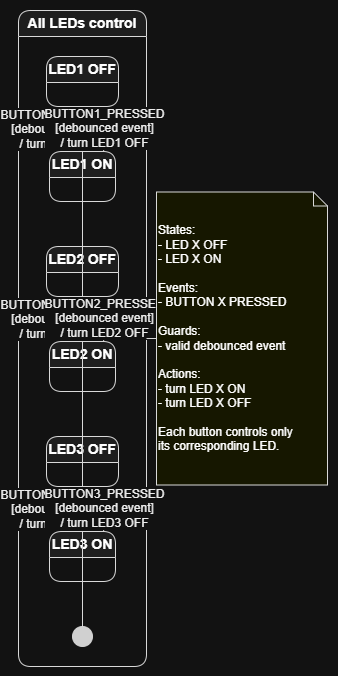

The diagram above was exported from draw.io. Its source (the exported page's mxGraphModel, read from the mxfile embedded in the PNG):
<mxGraphModel dx="1030" dy="527" grid="1" gridSize="10" guides="1" tooltips="1" connect="1" arrows="1" fold="1" page="1" pageScale="1" pageWidth="850" pageHeight="1100" math="0" shadow="0">
  <root>
    <mxCell id="0" />
    <mxCell id="1" parent="0" />
    <UserObject label="" plantUmlData="{&#10;  &quot;data&quot;: &quot;@startuml\ntitle OLED1 Button and LED State Machine\n\nhide empty description\n\nstate \&quot;All LEDs control\&quot; as SYSTEM {\n\n    state \&quot;LED1 OFF\&quot; as LED1_OFF\n    state \&quot;LED1 ON\&quot; as LED1_ON\n\n    state \&quot;LED2 OFF\&quot; as LED2_OFF\n    state \&quot;LED2 ON\&quot; as LED2_ON\n\n    state \&quot;LED3 OFF\&quot; as LED3_OFF\n    state \&quot;LED3 ON\&quot; as LED3_ON\n\n    [*] --&gt; LED1_OFF\n    [*] --&gt; LED2_OFF\n    [*] --&gt; LED3_OFF\n\n    LED1_OFF --&gt; LED1_ON : BUTTON1_PRESSED\\n[debounced event]\\n/ turn LED1 ON\n    LED1_ON --&gt; LED1_OFF : BUTTON1_PRESSED\\n[debounced event]\\n/ turn LED1 OFF\n\n    LED2_OFF --&gt; LED2_ON : BUTTON2_PRESSED\\n[debounced event]\\n/ turn LED2 ON\n    LED2_ON --&gt; LED2_OFF : BUTTON2_PRESSED\\n[debounced event]\\n/ turn LED2 OFF\n\n    LED3_OFF --&gt; LED3_ON : BUTTON3_PRESSED\\n[debounced event]\\n/ turn LED3 ON\n    LED3_ON --&gt; LED3_OFF : BUTTON3_PRESSED\\n[debounced event]\\n/ turn LED3 OFF\n}\n\nnote right of SYSTEM\nStates:\n- LED X OFF\n- LED X ON\n\nEvents:\n- BUTTON X PRESSED\n\nGuards:\n- valid debounced event\n\nActions:\n- turn LED X ON\n- turn LED X OFF\n\nEach button controls only\nits corresponding LED.\nend note\n\n@enduml&quot;,&#10;  &quot;config&quot;: null&#10;}" id="wplX8ImRZUjp-FYd-W3Q-1">
      <mxCell connectable="0" parent="1" style="group;transparentBounds=1;editIcon=1;lockedGroup=0;groupPadding=10;" vertex="1">
        <mxGeometry as="geometry" />
      </mxCell>
    </UserObject>
    <UserObject label="All LEDs control" plantUmlId="s_0" plantUmlBaseStyle="swimlane;collapsible=0;startSize=26;fillColor=#F1F1F1;swimlaneFillColor=#FFFFFF;strokeColor=#181818;rounded=1;absoluteArcSize=1;arcSize=25;whiteSpace=wrap;align=center;html=1;fontSize=14;" plantUmlBaseValue="All LEDs control" id="wplX8ImRZUjp-FYd-W3Q-2">
      <mxCell parent="wplX8ImRZUjp-FYd-W3Q-1" style="swimlane;collapsible=0;startSize=26;fillColor=#F1F1F1;swimlaneFillColor=#FFFFFF;strokeColor=#181818;rounded=1;absoluteArcSize=1;arcSize=25;whiteSpace=wrap;align=center;html=1;fontSize=14;" vertex="1">
        <mxGeometry height="656" width="128" x="280" y="100" as="geometry" />
      </mxCell>
    </UserObject>
    <UserObject label="LED1 OFF" plantUmlId="sc_1" plantUmlBaseStyle="swimlane;collapsible=0;startSize=26;whiteSpace=wrap;align=center;html=1;fontSize=14;rounded=1;absoluteArcSize=1;arcSize=25;fillColor=#F1F1F1;strokeColor=#181818;" plantUmlBaseValue="LED1 OFF" id="wplX8ImRZUjp-FYd-W3Q-3">
      <mxCell parent="wplX8ImRZUjp-FYd-W3Q-2" style="swimlane;collapsible=0;startSize=26;whiteSpace=wrap;align=center;html=1;fontSize=14;rounded=1;absoluteArcSize=1;arcSize=25;fillColor=#F1F1F1;strokeColor=#181818;" vertex="1">
        <mxGeometry height="50" width="72" x="28" y="46" as="geometry" />
      </mxCell>
    </UserObject>
    <UserObject label="LED1 ON" plantUmlId="sc_2" plantUmlBaseStyle="swimlane;collapsible=0;startSize=26;whiteSpace=wrap;align=center;html=1;fontSize=14;rounded=1;absoluteArcSize=1;arcSize=25;fillColor=#F1F1F1;strokeColor=#181818;" plantUmlBaseValue="LED1 ON" id="wplX8ImRZUjp-FYd-W3Q-4">
      <mxCell parent="wplX8ImRZUjp-FYd-W3Q-2" style="swimlane;collapsible=0;startSize=26;whiteSpace=wrap;align=center;html=1;fontSize=14;rounded=1;absoluteArcSize=1;arcSize=25;fillColor=#F1F1F1;strokeColor=#181818;" vertex="1">
        <mxGeometry height="50" width="66" x="31" y="141" as="geometry" />
      </mxCell>
    </UserObject>
    <UserObject label="LED2 OFF" plantUmlId="sc_3" plantUmlBaseStyle="swimlane;collapsible=0;startSize=26;whiteSpace=wrap;align=center;html=1;fontSize=14;rounded=1;absoluteArcSize=1;arcSize=25;fillColor=#F1F1F1;strokeColor=#181818;" plantUmlBaseValue="LED2 OFF" id="wplX8ImRZUjp-FYd-W3Q-5">
      <mxCell parent="wplX8ImRZUjp-FYd-W3Q-2" style="swimlane;collapsible=0;startSize=26;whiteSpace=wrap;align=center;html=1;fontSize=14;rounded=1;absoluteArcSize=1;arcSize=25;fillColor=#F1F1F1;strokeColor=#181818;" vertex="1">
        <mxGeometry height="50" width="72" x="28" y="236" as="geometry" />
      </mxCell>
    </UserObject>
    <UserObject label="LED2 ON" plantUmlId="sc_4" plantUmlBaseStyle="swimlane;collapsible=0;startSize=26;whiteSpace=wrap;align=center;html=1;fontSize=14;rounded=1;absoluteArcSize=1;arcSize=25;fillColor=#F1F1F1;strokeColor=#181818;" plantUmlBaseValue="LED2 ON" id="wplX8ImRZUjp-FYd-W3Q-6">
      <mxCell parent="wplX8ImRZUjp-FYd-W3Q-2" style="swimlane;collapsible=0;startSize=26;whiteSpace=wrap;align=center;html=1;fontSize=14;rounded=1;absoluteArcSize=1;arcSize=25;fillColor=#F1F1F1;strokeColor=#181818;" vertex="1">
        <mxGeometry height="50" width="66" x="31" y="331" as="geometry" />
      </mxCell>
    </UserObject>
    <UserObject label="LED3 OFF" plantUmlId="sc_5" plantUmlBaseStyle="swimlane;collapsible=0;startSize=26;whiteSpace=wrap;align=center;html=1;fontSize=14;rounded=1;absoluteArcSize=1;arcSize=25;fillColor=#F1F1F1;strokeColor=#181818;" plantUmlBaseValue="LED3 OFF" id="wplX8ImRZUjp-FYd-W3Q-7">
      <mxCell parent="wplX8ImRZUjp-FYd-W3Q-2" style="swimlane;collapsible=0;startSize=26;whiteSpace=wrap;align=center;html=1;fontSize=14;rounded=1;absoluteArcSize=1;arcSize=25;fillColor=#F1F1F1;strokeColor=#181818;" vertex="1">
        <mxGeometry height="50" width="72" x="28" y="426" as="geometry" />
      </mxCell>
    </UserObject>
    <UserObject label="LED3 ON" plantUmlId="sc_6" plantUmlBaseStyle="swimlane;collapsible=0;startSize=26;whiteSpace=wrap;align=center;html=1;fontSize=14;rounded=1;absoluteArcSize=1;arcSize=25;fillColor=#F1F1F1;strokeColor=#181818;" plantUmlBaseValue="LED3 ON" id="wplX8ImRZUjp-FYd-W3Q-8">
      <mxCell parent="wplX8ImRZUjp-FYd-W3Q-2" style="swimlane;collapsible=0;startSize=26;whiteSpace=wrap;align=center;html=1;fontSize=14;rounded=1;absoluteArcSize=1;arcSize=25;fillColor=#F1F1F1;strokeColor=#181818;" vertex="1">
        <mxGeometry height="50" width="66" x="31" y="521" as="geometry" />
      </mxCell>
    </UserObject>
    <UserObject label="" plantUmlId="sc_7" plantUmlBaseStyle="ellipse;fillColor=#222222;strokeColor=#222222;" plantUmlBaseValue="" id="wplX8ImRZUjp-FYd-W3Q-9">
      <mxCell parent="wplX8ImRZUjp-FYd-W3Q-2" style="ellipse;fillColor=#222222;strokeColor=#222222;" vertex="1">
        <mxGeometry height="20" width="20" x="54" y="616" as="geometry" />
      </mxCell>
    </UserObject>
    <UserObject label="" plantUmlId="t_8" plantUmlBaseStyle="endArrow=block;endFill=1;strokeColor=#181818;fontColor=#000000;fontSize=12;html=1;rounded=0;labelBackgroundColor=#FFFFFF;" plantUmlBaseValue="" id="wplX8ImRZUjp-FYd-W3Q-10">
      <mxCell edge="1" parent="wplX8ImRZUjp-FYd-W3Q-2" source="wplX8ImRZUjp-FYd-W3Q-9" style="endArrow=block;endFill=1;strokeColor=#181818;fontColor=#000000;fontSize=12;html=1;rounded=0;labelBackgroundColor=#FFFFFF;" target="wplX8ImRZUjp-FYd-W3Q-3">
        <mxGeometry relative="1" as="geometry" />
      </mxCell>
    </UserObject>
    <UserObject label="BUTTON1_PRESSED&#10;[debounced event]&#10;/ turn LED1 ON" plantUmlId="t_11" plantUmlBaseStyle="endArrow=block;endFill=1;strokeColor=#181818;fontColor=#000000;fontSize=12;html=1;rounded=0;labelBackgroundColor=#FFFFFF;exitX=0.18;exitY=1;exitDx=0;exitDy=0;entryX=0.18;entryY=0;entryDx=0;entryDy=0;" plantUmlBaseValue="BUTTON1_PRESSED&#10;[debounced event]&#10;/ turn LED1 ON" id="wplX8ImRZUjp-FYd-W3Q-13">
      <mxCell edge="1" parent="wplX8ImRZUjp-FYd-W3Q-2" source="wplX8ImRZUjp-FYd-W3Q-3" style="endArrow=block;endFill=1;strokeColor=#181818;fontColor=#000000;fontSize=12;html=1;rounded=0;labelBackgroundColor=#FFFFFF;exitX=0.18;exitY=1;exitDx=0;exitDy=0;entryX=0.18;entryY=0;entryDx=0;entryDy=0;" target="wplX8ImRZUjp-FYd-W3Q-4">
        <mxGeometry relative="1" as="geometry" />
      </mxCell>
    </UserObject>
    <UserObject label="BUTTON1_PRESSED&#10;[debounced event]&#10;/ turn LED1 OFF" plantUmlId="t_12" plantUmlBaseStyle="endArrow=block;endFill=1;strokeColor=#181818;fontColor=#000000;fontSize=12;html=1;rounded=0;labelBackgroundColor=#FFFFFF;exitX=0.82;exitY=0;exitDx=0;exitDy=0;entryX=0.82;entryY=1;entryDx=0;entryDy=0;" plantUmlBaseValue="BUTTON1_PRESSED&#10;[debounced event]&#10;/ turn LED1 OFF" id="wplX8ImRZUjp-FYd-W3Q-14">
      <mxCell edge="1" parent="wplX8ImRZUjp-FYd-W3Q-2" source="wplX8ImRZUjp-FYd-W3Q-4" style="endArrow=block;endFill=1;strokeColor=#181818;fontColor=#000000;fontSize=12;html=1;rounded=0;labelBackgroundColor=#FFFFFF;exitX=0.82;exitY=0;exitDx=0;exitDy=0;entryX=0.82;entryY=1;entryDx=0;entryDy=0;" target="wplX8ImRZUjp-FYd-W3Q-3">
        <mxGeometry relative="1" as="geometry" />
      </mxCell>
    </UserObject>
    <UserObject label="" plantUmlId="t_9" plantUmlBaseStyle="endArrow=block;endFill=1;strokeColor=#181818;fontColor=#000000;fontSize=12;html=1;rounded=0;labelBackgroundColor=#FFFFFF;" plantUmlBaseValue="" id="wplX8ImRZUjp-FYd-W3Q-11">
      <mxCell edge="1" parent="wplX8ImRZUjp-FYd-W3Q-2" source="wplX8ImRZUjp-FYd-W3Q-9" style="endArrow=block;endFill=1;strokeColor=#181818;fontColor=#000000;fontSize=12;html=1;rounded=0;labelBackgroundColor=#FFFFFF;" target="wplX8ImRZUjp-FYd-W3Q-5">
        <mxGeometry relative="1" as="geometry" />
      </mxCell>
    </UserObject>
    <UserObject label="BUTTON2_PRESSED&#10;[debounced event]&#10;/ turn LED2 ON" plantUmlId="t_13" plantUmlBaseStyle="endArrow=block;endFill=1;strokeColor=#181818;fontColor=#000000;fontSize=12;html=1;rounded=0;labelBackgroundColor=#FFFFFF;exitX=0.18;exitY=1;exitDx=0;exitDy=0;entryX=0.18;entryY=0;entryDx=0;entryDy=0;" plantUmlBaseValue="BUTTON2_PRESSED&#10;[debounced event]&#10;/ turn LED2 ON" id="wplX8ImRZUjp-FYd-W3Q-15">
      <mxCell edge="1" parent="wplX8ImRZUjp-FYd-W3Q-2" source="wplX8ImRZUjp-FYd-W3Q-5" style="endArrow=block;endFill=1;strokeColor=#181818;fontColor=#000000;fontSize=12;html=1;rounded=0;labelBackgroundColor=#FFFFFF;exitX=0.18;exitY=1;exitDx=0;exitDy=0;entryX=0.18;entryY=0;entryDx=0;entryDy=0;" target="wplX8ImRZUjp-FYd-W3Q-6">
        <mxGeometry relative="1" as="geometry" />
      </mxCell>
    </UserObject>
    <UserObject label="BUTTON2_PRESSED&#10;[debounced event]&#10;/ turn LED2 OFF" plantUmlId="t_14" plantUmlBaseStyle="endArrow=block;endFill=1;strokeColor=#181818;fontColor=#000000;fontSize=12;html=1;rounded=0;labelBackgroundColor=#FFFFFF;exitX=0.82;exitY=0;exitDx=0;exitDy=0;entryX=0.82;entryY=1;entryDx=0;entryDy=0;" plantUmlBaseValue="BUTTON2_PRESSED&#10;[debounced event]&#10;/ turn LED2 OFF" id="wplX8ImRZUjp-FYd-W3Q-16">
      <mxCell edge="1" parent="wplX8ImRZUjp-FYd-W3Q-2" source="wplX8ImRZUjp-FYd-W3Q-6" style="endArrow=block;endFill=1;strokeColor=#181818;fontColor=#000000;fontSize=12;html=1;rounded=0;labelBackgroundColor=#FFFFFF;exitX=0.82;exitY=0;exitDx=0;exitDy=0;entryX=0.82;entryY=1;entryDx=0;entryDy=0;" target="wplX8ImRZUjp-FYd-W3Q-5">
        <mxGeometry relative="1" as="geometry" />
      </mxCell>
    </UserObject>
    <UserObject label="" plantUmlId="t_10" plantUmlBaseStyle="endArrow=block;endFill=1;strokeColor=#181818;fontColor=#000000;fontSize=12;html=1;rounded=0;labelBackgroundColor=#FFFFFF;" plantUmlBaseValue="" id="wplX8ImRZUjp-FYd-W3Q-12">
      <mxCell edge="1" parent="wplX8ImRZUjp-FYd-W3Q-2" source="wplX8ImRZUjp-FYd-W3Q-9" style="endArrow=block;endFill=1;strokeColor=#181818;fontColor=#000000;fontSize=12;html=1;rounded=0;labelBackgroundColor=#FFFFFF;" target="wplX8ImRZUjp-FYd-W3Q-7">
        <mxGeometry relative="1" as="geometry" />
      </mxCell>
    </UserObject>
    <UserObject label="BUTTON3_PRESSED&#10;[debounced event]&#10;/ turn LED3 ON" plantUmlId="t_15" plantUmlBaseStyle="endArrow=block;endFill=1;strokeColor=#181818;fontColor=#000000;fontSize=12;html=1;rounded=0;labelBackgroundColor=#FFFFFF;exitX=0.18;exitY=1;exitDx=0;exitDy=0;entryX=0.18;entryY=0;entryDx=0;entryDy=0;" plantUmlBaseValue="BUTTON3_PRESSED&#10;[debounced event]&#10;/ turn LED3 ON" id="wplX8ImRZUjp-FYd-W3Q-17">
      <mxCell edge="1" parent="wplX8ImRZUjp-FYd-W3Q-2" source="wplX8ImRZUjp-FYd-W3Q-7" style="endArrow=block;endFill=1;strokeColor=#181818;fontColor=#000000;fontSize=12;html=1;rounded=0;labelBackgroundColor=#FFFFFF;exitX=0.18;exitY=1;exitDx=0;exitDy=0;entryX=0.18;entryY=0;entryDx=0;entryDy=0;" target="wplX8ImRZUjp-FYd-W3Q-8">
        <mxGeometry relative="1" as="geometry" />
      </mxCell>
    </UserObject>
    <UserObject label="BUTTON3_PRESSED&#10;[debounced event]&#10;/ turn LED3 OFF" plantUmlId="t_16" plantUmlBaseStyle="endArrow=block;endFill=1;strokeColor=#181818;fontColor=#000000;fontSize=12;html=1;rounded=0;labelBackgroundColor=#FFFFFF;exitX=0.82;exitY=0;exitDx=0;exitDy=0;entryX=0.82;entryY=1;entryDx=0;entryDy=0;" plantUmlBaseValue="BUTTON3_PRESSED&#10;[debounced event]&#10;/ turn LED3 OFF" id="wplX8ImRZUjp-FYd-W3Q-18">
      <mxCell edge="1" parent="wplX8ImRZUjp-FYd-W3Q-2" source="wplX8ImRZUjp-FYd-W3Q-8" style="endArrow=block;endFill=1;strokeColor=#181818;fontColor=#000000;fontSize=12;html=1;rounded=0;labelBackgroundColor=#FFFFFF;exitX=0.82;exitY=0;exitDx=0;exitDy=0;entryX=0.82;entryY=1;entryDx=0;entryDy=0;" target="wplX8ImRZUjp-FYd-W3Q-7">
        <mxGeometry relative="1" as="geometry" />
      </mxCell>
    </UserObject>
    <UserObject label="States:&#10;- LED X OFF&#10;- LED X ON&#10;&#10;Events:&#10;- BUTTON X PRESSED&#10;&#10;Guards:&#10;- valid debounced event&#10;&#10;Actions:&#10;- turn LED X ON&#10;- turn LED X OFF&#10;&#10;Each button controls only&#10;its corresponding LED." plantUmlId="note_17" plantUmlBaseStyle="shape=note;size=14;fillColor=#FEFFDD;strokeColor=#181818;fontSize=12;whiteSpace=wrap;align=left;" plantUmlBaseValue="States:&#10;- LED X OFF&#10;- LED X ON&#10;&#10;Events:&#10;- BUTTON X PRESSED&#10;&#10;Guards:&#10;- valid debounced event&#10;&#10;Actions:&#10;- turn LED X ON&#10;- turn LED X OFF&#10;&#10;Each button controls only&#10;its corresponding LED." id="wplX8ImRZUjp-FYd-W3Q-19">
      <mxCell parent="wplX8ImRZUjp-FYd-W3Q-1" style="shape=note;size=14;fillColor=#FEFFDD;strokeColor=#181818;fontSize=12;whiteSpace=wrap;align=left;" vertex="1">
        <mxGeometry height="293" width="171" x="418" y="281.5" as="geometry" />
      </mxCell>
    </UserObject>
    <UserObject label="" plantUmlId="noteln_18" plantUmlBaseStyle="endArrow=none;html=1;strokeColor=#181818;exitX=0;exitY=0.5;exitDx=0;exitDy=0;entryX=1;entryY=0.5;entryDx=0;entryDy=0;" plantUmlBaseValue="" id="wplX8ImRZUjp-FYd-W3Q-20">
      <mxCell edge="1" parent="wplX8ImRZUjp-FYd-W3Q-1" source="wplX8ImRZUjp-FYd-W3Q-19" style="endArrow=none;html=1;strokeColor=#181818;exitX=0;exitY=0.5;exitDx=0;exitDy=0;entryX=1;entryY=0.5;entryDx=0;entryDy=0;rounded=0;" target="wplX8ImRZUjp-FYd-W3Q-2">
        <mxGeometry relative="1" as="geometry" />
      </mxCell>
    </UserObject>
  </root>
</mxGraphModel>